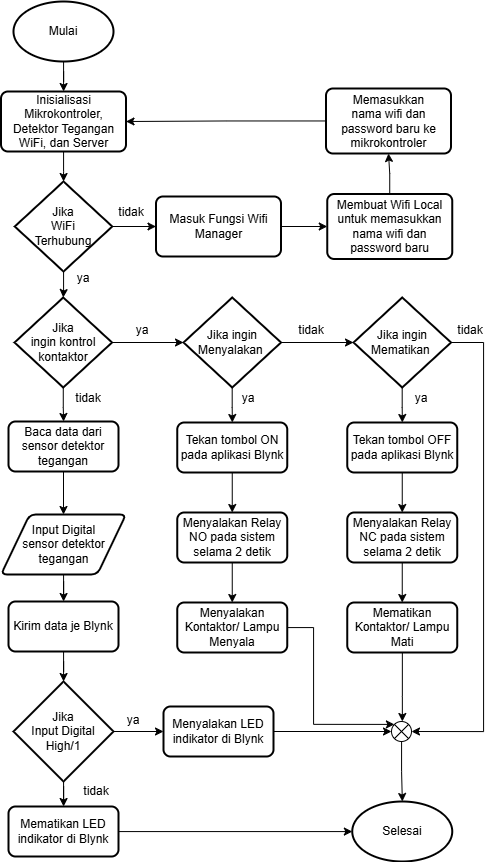

The diagram above was exported from draw.io. Its source (the exported page's mxGraphModel, read from the mxfile embedded in the PNG):
<mxGraphModel dx="1603" dy="869" grid="1" gridSize="10" guides="1" tooltips="1" connect="1" arrows="1" fold="1" page="1" pageScale="1" pageWidth="827" pageHeight="1169" math="0" shadow="0">
  <root>
    <mxCell id="WIyWlLk6GJQsqaUBKTNV-0" />
    <mxCell id="WIyWlLk6GJQsqaUBKTNV-1" parent="WIyWlLk6GJQsqaUBKTNV-0" />
    <mxCell id="0tDlFyUQB0SGhvc7BfUz-4" value="" style="edgeStyle=orthogonalEdgeStyle;rounded=0;orthogonalLoop=1;jettySize=auto;html=1;" edge="1" parent="WIyWlLk6GJQsqaUBKTNV-1" source="0tDlFyUQB0SGhvc7BfUz-0" target="0tDlFyUQB0SGhvc7BfUz-2">
      <mxGeometry relative="1" as="geometry" />
    </mxCell>
    <mxCell id="0tDlFyUQB0SGhvc7BfUz-0" value="Mulai" style="strokeWidth=2;html=1;shape=mxgraph.flowchart.start_1;whiteSpace=wrap;" vertex="1" parent="WIyWlLk6GJQsqaUBKTNV-1">
      <mxGeometry x="140" y="100" width="100" height="60" as="geometry" />
    </mxCell>
    <mxCell id="0tDlFyUQB0SGhvc7BfUz-55" value="" style="edgeStyle=orthogonalEdgeStyle;rounded=0;orthogonalLoop=1;jettySize=auto;html=1;" edge="1" parent="WIyWlLk6GJQsqaUBKTNV-1" source="0tDlFyUQB0SGhvc7BfUz-2" target="0tDlFyUQB0SGhvc7BfUz-54">
      <mxGeometry relative="1" as="geometry" />
    </mxCell>
    <mxCell id="0tDlFyUQB0SGhvc7BfUz-2" value="Inisialisasi Mikrokontroler, Detektor Tegangan WiFi, dan Server" style="rounded=1;whiteSpace=wrap;html=1;absoluteArcSize=1;arcSize=14;strokeWidth=2;" vertex="1" parent="WIyWlLk6GJQsqaUBKTNV-1">
      <mxGeometry x="127.5" y="190" width="125" height="60" as="geometry" />
    </mxCell>
    <mxCell id="0tDlFyUQB0SGhvc7BfUz-9" value="" style="edgeStyle=orthogonalEdgeStyle;rounded=0;orthogonalLoop=1;jettySize=auto;html=1;" edge="1" parent="WIyWlLk6GJQsqaUBKTNV-1" source="0tDlFyUQB0SGhvc7BfUz-6" target="0tDlFyUQB0SGhvc7BfUz-8">
      <mxGeometry relative="1" as="geometry" />
    </mxCell>
    <mxCell id="0tDlFyUQB0SGhvc7BfUz-6" value="Baca data dari sensor detektor tegangan" style="rounded=1;whiteSpace=wrap;html=1;absoluteArcSize=1;arcSize=14;strokeWidth=2;" vertex="1" parent="WIyWlLk6GJQsqaUBKTNV-1">
      <mxGeometry x="135" y="520" width="110" height="50" as="geometry" />
    </mxCell>
    <mxCell id="0tDlFyUQB0SGhvc7BfUz-11" value="" style="edgeStyle=orthogonalEdgeStyle;rounded=0;orthogonalLoop=1;jettySize=auto;html=1;" edge="1" parent="WIyWlLk6GJQsqaUBKTNV-1" source="0tDlFyUQB0SGhvc7BfUz-8" target="0tDlFyUQB0SGhvc7BfUz-10">
      <mxGeometry relative="1" as="geometry" />
    </mxCell>
    <mxCell id="0tDlFyUQB0SGhvc7BfUz-8" value="Input Digital&lt;div&gt;sensor detektor tegangan&lt;/div&gt;" style="shape=parallelogram;html=1;strokeWidth=2;perimeter=parallelogramPerimeter;whiteSpace=wrap;rounded=1;arcSize=12;size=0.23;" vertex="1" parent="WIyWlLk6GJQsqaUBKTNV-1">
      <mxGeometry x="127.5" y="613" width="125" height="60" as="geometry" />
    </mxCell>
    <mxCell id="0tDlFyUQB0SGhvc7BfUz-16" value="" style="edgeStyle=orthogonalEdgeStyle;rounded=0;orthogonalLoop=1;jettySize=auto;html=1;" edge="1" parent="WIyWlLk6GJQsqaUBKTNV-1" source="0tDlFyUQB0SGhvc7BfUz-10" target="0tDlFyUQB0SGhvc7BfUz-13">
      <mxGeometry relative="1" as="geometry" />
    </mxCell>
    <mxCell id="0tDlFyUQB0SGhvc7BfUz-10" value="Kirim data je Blynk" style="rounded=1;whiteSpace=wrap;html=1;absoluteArcSize=1;arcSize=14;strokeWidth=2;" vertex="1" parent="WIyWlLk6GJQsqaUBKTNV-1">
      <mxGeometry x="135" y="700" width="110" height="50" as="geometry" />
    </mxCell>
    <mxCell id="0tDlFyUQB0SGhvc7BfUz-15" value="" style="edgeStyle=orthogonalEdgeStyle;rounded=0;orthogonalLoop=1;jettySize=auto;html=1;" edge="1" parent="WIyWlLk6GJQsqaUBKTNV-1" source="0tDlFyUQB0SGhvc7BfUz-13" target="0tDlFyUQB0SGhvc7BfUz-14">
      <mxGeometry relative="1" as="geometry" />
    </mxCell>
    <mxCell id="0tDlFyUQB0SGhvc7BfUz-18" value="" style="edgeStyle=orthogonalEdgeStyle;rounded=0;orthogonalLoop=1;jettySize=auto;html=1;" edge="1" parent="WIyWlLk6GJQsqaUBKTNV-1" source="0tDlFyUQB0SGhvc7BfUz-13" target="0tDlFyUQB0SGhvc7BfUz-17">
      <mxGeometry relative="1" as="geometry" />
    </mxCell>
    <mxCell id="0tDlFyUQB0SGhvc7BfUz-13" value="Jika&lt;div&gt;Input Digital High/1&lt;/div&gt;" style="strokeWidth=2;html=1;shape=mxgraph.flowchart.decision;whiteSpace=wrap;" vertex="1" parent="WIyWlLk6GJQsqaUBKTNV-1">
      <mxGeometry x="140" y="780" width="100" height="100" as="geometry" />
    </mxCell>
    <mxCell id="0tDlFyUQB0SGhvc7BfUz-35" value="" style="edgeStyle=orthogonalEdgeStyle;rounded=0;orthogonalLoop=1;jettySize=auto;html=1;" edge="1" parent="WIyWlLk6GJQsqaUBKTNV-1" source="0tDlFyUQB0SGhvc7BfUz-14" target="0tDlFyUQB0SGhvc7BfUz-33">
      <mxGeometry relative="1" as="geometry" />
    </mxCell>
    <mxCell id="0tDlFyUQB0SGhvc7BfUz-14" value="Menyalakan LED indikator di Blynk" style="rounded=1;whiteSpace=wrap;html=1;absoluteArcSize=1;arcSize=14;strokeWidth=2;" vertex="1" parent="WIyWlLk6GJQsqaUBKTNV-1">
      <mxGeometry x="290" y="805" width="110" height="50" as="geometry" />
    </mxCell>
    <mxCell id="0tDlFyUQB0SGhvc7BfUz-17" value="Mematikan LED indikator di Blynk" style="rounded=1;whiteSpace=wrap;html=1;absoluteArcSize=1;arcSize=14;strokeWidth=2;" vertex="1" parent="WIyWlLk6GJQsqaUBKTNV-1">
      <mxGeometry x="135" y="905" width="110" height="50" as="geometry" />
    </mxCell>
    <mxCell id="0tDlFyUQB0SGhvc7BfUz-29" value="" style="edgeStyle=orthogonalEdgeStyle;rounded=0;orthogonalLoop=1;jettySize=auto;html=1;" edge="1" parent="WIyWlLk6GJQsqaUBKTNV-1" source="0tDlFyUQB0SGhvc7BfUz-19" target="0tDlFyUQB0SGhvc7BfUz-6">
      <mxGeometry relative="1" as="geometry" />
    </mxCell>
    <mxCell id="0tDlFyUQB0SGhvc7BfUz-30" value="" style="edgeStyle=orthogonalEdgeStyle;rounded=0;orthogonalLoop=1;jettySize=auto;html=1;" edge="1" parent="WIyWlLk6GJQsqaUBKTNV-1" source="0tDlFyUQB0SGhvc7BfUz-19" target="0tDlFyUQB0SGhvc7BfUz-20">
      <mxGeometry relative="1" as="geometry" />
    </mxCell>
    <mxCell id="0tDlFyUQB0SGhvc7BfUz-19" value="Jika&lt;div&gt;ingin kontrol kontaktor&lt;/div&gt;" style="strokeWidth=2;html=1;shape=mxgraph.flowchart.decision;whiteSpace=wrap;" vertex="1" parent="WIyWlLk6GJQsqaUBKTNV-1">
      <mxGeometry x="141" y="396" width="97.5" height="90" as="geometry" />
    </mxCell>
    <mxCell id="0tDlFyUQB0SGhvc7BfUz-31" value="" style="edgeStyle=orthogonalEdgeStyle;rounded=0;orthogonalLoop=1;jettySize=auto;html=1;" edge="1" parent="WIyWlLk6GJQsqaUBKTNV-1" source="0tDlFyUQB0SGhvc7BfUz-20" target="0tDlFyUQB0SGhvc7BfUz-24">
      <mxGeometry relative="1" as="geometry" />
    </mxCell>
    <mxCell id="0tDlFyUQB0SGhvc7BfUz-43" value="" style="edgeStyle=orthogonalEdgeStyle;rounded=0;orthogonalLoop=1;jettySize=auto;html=1;" edge="1" parent="WIyWlLk6GJQsqaUBKTNV-1" source="0tDlFyUQB0SGhvc7BfUz-20" target="0tDlFyUQB0SGhvc7BfUz-21">
      <mxGeometry relative="1" as="geometry" />
    </mxCell>
    <mxCell id="0tDlFyUQB0SGhvc7BfUz-20" value="Jika&amp;nbsp;&lt;span style=&quot;background-color: initial;&quot;&gt;ingin Menyalakan&amp;nbsp;&lt;/span&gt;" style="strokeWidth=2;html=1;shape=mxgraph.flowchart.decision;whiteSpace=wrap;" vertex="1" parent="WIyWlLk6GJQsqaUBKTNV-1">
      <mxGeometry x="310" y="396" width="97.5" height="90" as="geometry" />
    </mxCell>
    <mxCell id="0tDlFyUQB0SGhvc7BfUz-39" value="" style="edgeStyle=orthogonalEdgeStyle;rounded=0;orthogonalLoop=1;jettySize=auto;html=1;" edge="1" parent="WIyWlLk6GJQsqaUBKTNV-1" source="0tDlFyUQB0SGhvc7BfUz-21" target="0tDlFyUQB0SGhvc7BfUz-22">
      <mxGeometry relative="1" as="geometry" />
    </mxCell>
    <mxCell id="0tDlFyUQB0SGhvc7BfUz-21" value="Tekan tombol ON pada aplikasi Blynk" style="rounded=1;whiteSpace=wrap;html=1;absoluteArcSize=1;arcSize=14;strokeWidth=2;" vertex="1" parent="WIyWlLk6GJQsqaUBKTNV-1">
      <mxGeometry x="303.75" y="521" width="110" height="50" as="geometry" />
    </mxCell>
    <mxCell id="0tDlFyUQB0SGhvc7BfUz-40" value="" style="edgeStyle=orthogonalEdgeStyle;rounded=0;orthogonalLoop=1;jettySize=auto;html=1;" edge="1" parent="WIyWlLk6GJQsqaUBKTNV-1" source="0tDlFyUQB0SGhvc7BfUz-22" target="0tDlFyUQB0SGhvc7BfUz-23">
      <mxGeometry relative="1" as="geometry" />
    </mxCell>
    <mxCell id="0tDlFyUQB0SGhvc7BfUz-22" value="Menyalakan Relay NO pada sistem selama 2 detik" style="rounded=1;whiteSpace=wrap;html=1;absoluteArcSize=1;arcSize=14;strokeWidth=2;" vertex="1" parent="WIyWlLk6GJQsqaUBKTNV-1">
      <mxGeometry x="303.75" y="611" width="110" height="50" as="geometry" />
    </mxCell>
    <mxCell id="0tDlFyUQB0SGhvc7BfUz-23" value="Menyalakan Kontaktor/ Lampu Menyala" style="rounded=1;whiteSpace=wrap;html=1;absoluteArcSize=1;arcSize=14;strokeWidth=2;" vertex="1" parent="WIyWlLk6GJQsqaUBKTNV-1">
      <mxGeometry x="303.75" y="701" width="110" height="50" as="geometry" />
    </mxCell>
    <mxCell id="0tDlFyUQB0SGhvc7BfUz-44" value="" style="edgeStyle=orthogonalEdgeStyle;rounded=0;orthogonalLoop=1;jettySize=auto;html=1;" edge="1" parent="WIyWlLk6GJQsqaUBKTNV-1" source="0tDlFyUQB0SGhvc7BfUz-24" target="0tDlFyUQB0SGhvc7BfUz-25">
      <mxGeometry relative="1" as="geometry" />
    </mxCell>
    <mxCell id="0tDlFyUQB0SGhvc7BfUz-24" value="Jika&amp;nbsp;&lt;span style=&quot;background-color: initial;&quot;&gt;ingin Mematikan&amp;nbsp;&lt;/span&gt;" style="strokeWidth=2;html=1;shape=mxgraph.flowchart.decision;whiteSpace=wrap;" vertex="1" parent="WIyWlLk6GJQsqaUBKTNV-1">
      <mxGeometry x="480" y="396" width="97.5" height="90" as="geometry" />
    </mxCell>
    <mxCell id="0tDlFyUQB0SGhvc7BfUz-42" value="" style="edgeStyle=orthogonalEdgeStyle;rounded=0;orthogonalLoop=1;jettySize=auto;html=1;" edge="1" parent="WIyWlLk6GJQsqaUBKTNV-1" source="0tDlFyUQB0SGhvc7BfUz-25" target="0tDlFyUQB0SGhvc7BfUz-26">
      <mxGeometry relative="1" as="geometry" />
    </mxCell>
    <mxCell id="0tDlFyUQB0SGhvc7BfUz-25" value="Tekan tombol OFF pada aplikasi Blynk" style="rounded=1;whiteSpace=wrap;html=1;absoluteArcSize=1;arcSize=14;strokeWidth=2;" vertex="1" parent="WIyWlLk6GJQsqaUBKTNV-1">
      <mxGeometry x="473.75" y="521" width="110" height="50" as="geometry" />
    </mxCell>
    <mxCell id="0tDlFyUQB0SGhvc7BfUz-41" value="" style="edgeStyle=orthogonalEdgeStyle;rounded=0;orthogonalLoop=1;jettySize=auto;html=1;" edge="1" parent="WIyWlLk6GJQsqaUBKTNV-1" source="0tDlFyUQB0SGhvc7BfUz-26" target="0tDlFyUQB0SGhvc7BfUz-27">
      <mxGeometry relative="1" as="geometry" />
    </mxCell>
    <mxCell id="0tDlFyUQB0SGhvc7BfUz-26" value="Menyalakan Relay NC pada sistem selama 2 detik" style="rounded=1;whiteSpace=wrap;html=1;absoluteArcSize=1;arcSize=14;strokeWidth=2;" vertex="1" parent="WIyWlLk6GJQsqaUBKTNV-1">
      <mxGeometry x="473.75" y="611" width="110" height="50" as="geometry" />
    </mxCell>
    <mxCell id="0tDlFyUQB0SGhvc7BfUz-34" value="" style="edgeStyle=orthogonalEdgeStyle;rounded=0;orthogonalLoop=1;jettySize=auto;html=1;" edge="1" parent="WIyWlLk6GJQsqaUBKTNV-1" source="0tDlFyUQB0SGhvc7BfUz-27" target="0tDlFyUQB0SGhvc7BfUz-33">
      <mxGeometry relative="1" as="geometry">
        <Array as="points">
          <mxPoint x="528" y="795" />
          <mxPoint x="528" y="795" />
        </Array>
      </mxGeometry>
    </mxCell>
    <mxCell id="0tDlFyUQB0SGhvc7BfUz-27" value="Mematikan Kontaktor/ Lampu Mati" style="rounded=1;whiteSpace=wrap;html=1;absoluteArcSize=1;arcSize=14;strokeWidth=2;" vertex="1" parent="WIyWlLk6GJQsqaUBKTNV-1">
      <mxGeometry x="473.75" y="701" width="110" height="50" as="geometry" />
    </mxCell>
    <mxCell id="0tDlFyUQB0SGhvc7BfUz-32" value="Selesai" style="strokeWidth=2;html=1;shape=mxgraph.flowchart.start_1;whiteSpace=wrap;" vertex="1" parent="WIyWlLk6GJQsqaUBKTNV-1">
      <mxGeometry x="478.75" y="900" width="100" height="60" as="geometry" />
    </mxCell>
    <mxCell id="0tDlFyUQB0SGhvc7BfUz-37" value="" style="edgeStyle=orthogonalEdgeStyle;rounded=0;orthogonalLoop=1;jettySize=auto;html=1;" edge="1" parent="WIyWlLk6GJQsqaUBKTNV-1" source="0tDlFyUQB0SGhvc7BfUz-33" target="0tDlFyUQB0SGhvc7BfUz-32">
      <mxGeometry relative="1" as="geometry" />
    </mxCell>
    <mxCell id="0tDlFyUQB0SGhvc7BfUz-33" value="" style="verticalLabelPosition=bottom;verticalAlign=top;html=1;shape=mxgraph.flowchart.or;" vertex="1" parent="WIyWlLk6GJQsqaUBKTNV-1">
      <mxGeometry x="518" y="820" width="20" height="20" as="geometry" />
    </mxCell>
    <mxCell id="0tDlFyUQB0SGhvc7BfUz-36" style="edgeStyle=orthogonalEdgeStyle;rounded=0;orthogonalLoop=1;jettySize=auto;html=1;entryX=0.145;entryY=0.145;entryDx=0;entryDy=0;entryPerimeter=0;" edge="1" parent="WIyWlLk6GJQsqaUBKTNV-1" source="0tDlFyUQB0SGhvc7BfUz-23" target="0tDlFyUQB0SGhvc7BfUz-33">
      <mxGeometry relative="1" as="geometry">
        <Array as="points">
          <mxPoint x="440" y="726" />
          <mxPoint x="440" y="823" />
        </Array>
      </mxGeometry>
    </mxCell>
    <mxCell id="0tDlFyUQB0SGhvc7BfUz-38" style="edgeStyle=orthogonalEdgeStyle;rounded=0;orthogonalLoop=1;jettySize=auto;html=1;entryX=0;entryY=0.5;entryDx=0;entryDy=0;entryPerimeter=0;" edge="1" parent="WIyWlLk6GJQsqaUBKTNV-1" source="0tDlFyUQB0SGhvc7BfUz-17" target="0tDlFyUQB0SGhvc7BfUz-32">
      <mxGeometry relative="1" as="geometry">
        <Array as="points">
          <mxPoint x="479" y="930" />
        </Array>
      </mxGeometry>
    </mxCell>
    <mxCell id="0tDlFyUQB0SGhvc7BfUz-45" value="ya" style="text;html=1;align=center;verticalAlign=middle;whiteSpace=wrap;rounded=0;" vertex="1" parent="WIyWlLk6GJQsqaUBKTNV-1">
      <mxGeometry x="239" y="414" width="60" height="30" as="geometry" />
    </mxCell>
    <mxCell id="0tDlFyUQB0SGhvc7BfUz-46" value="ya" style="text;html=1;align=center;verticalAlign=middle;whiteSpace=wrap;rounded=0;" vertex="1" parent="WIyWlLk6GJQsqaUBKTNV-1">
      <mxGeometry x="345" y="482" width="60" height="30" as="geometry" />
    </mxCell>
    <mxCell id="0tDlFyUQB0SGhvc7BfUz-47" value="ya" style="text;html=1;align=center;verticalAlign=middle;whiteSpace=wrap;rounded=0;" vertex="1" parent="WIyWlLk6GJQsqaUBKTNV-1">
      <mxGeometry x="517.5" y="482" width="60" height="30" as="geometry" />
    </mxCell>
    <mxCell id="0tDlFyUQB0SGhvc7BfUz-48" style="edgeStyle=orthogonalEdgeStyle;rounded=0;orthogonalLoop=1;jettySize=auto;html=1;entryX=1;entryY=0.5;entryDx=0;entryDy=0;entryPerimeter=0;" edge="1" parent="WIyWlLk6GJQsqaUBKTNV-1" source="0tDlFyUQB0SGhvc7BfUz-24" target="0tDlFyUQB0SGhvc7BfUz-33">
      <mxGeometry relative="1" as="geometry">
        <Array as="points">
          <mxPoint x="610" y="441" />
          <mxPoint x="610" y="830" />
        </Array>
      </mxGeometry>
    </mxCell>
    <mxCell id="0tDlFyUQB0SGhvc7BfUz-49" value="ya" style="text;html=1;align=center;verticalAlign=middle;whiteSpace=wrap;rounded=0;" vertex="1" parent="WIyWlLk6GJQsqaUBKTNV-1">
      <mxGeometry x="230" y="804" width="60" height="30" as="geometry" />
    </mxCell>
    <mxCell id="0tDlFyUQB0SGhvc7BfUz-50" value="tidak" style="text;html=1;align=center;verticalAlign=middle;whiteSpace=wrap;rounded=0;" vertex="1" parent="WIyWlLk6GJQsqaUBKTNV-1">
      <mxGeometry x="185" y="482" width="60" height="30" as="geometry" />
    </mxCell>
    <mxCell id="0tDlFyUQB0SGhvc7BfUz-51" value="tidak" style="text;html=1;align=center;verticalAlign=middle;whiteSpace=wrap;rounded=0;" vertex="1" parent="WIyWlLk6GJQsqaUBKTNV-1">
      <mxGeometry x="407.5" y="414" width="60" height="30" as="geometry" />
    </mxCell>
    <mxCell id="0tDlFyUQB0SGhvc7BfUz-52" value="tidak" style="text;html=1;align=center;verticalAlign=middle;whiteSpace=wrap;rounded=0;" vertex="1" parent="WIyWlLk6GJQsqaUBKTNV-1">
      <mxGeometry x="567" y="414" width="60" height="30" as="geometry" />
    </mxCell>
    <mxCell id="0tDlFyUQB0SGhvc7BfUz-53" value="tidak" style="text;html=1;align=center;verticalAlign=middle;whiteSpace=wrap;rounded=0;" vertex="1" parent="WIyWlLk6GJQsqaUBKTNV-1">
      <mxGeometry x="192.5" y="875" width="60" height="30" as="geometry" />
    </mxCell>
    <mxCell id="0tDlFyUQB0SGhvc7BfUz-57" value="" style="edgeStyle=orthogonalEdgeStyle;rounded=0;orthogonalLoop=1;jettySize=auto;html=1;" edge="1" parent="WIyWlLk6GJQsqaUBKTNV-1" source="0tDlFyUQB0SGhvc7BfUz-54" target="0tDlFyUQB0SGhvc7BfUz-19">
      <mxGeometry relative="1" as="geometry" />
    </mxCell>
    <mxCell id="0tDlFyUQB0SGhvc7BfUz-60" value="" style="edgeStyle=orthogonalEdgeStyle;rounded=0;orthogonalLoop=1;jettySize=auto;html=1;" edge="1" parent="WIyWlLk6GJQsqaUBKTNV-1" source="0tDlFyUQB0SGhvc7BfUz-54" target="0tDlFyUQB0SGhvc7BfUz-58">
      <mxGeometry relative="1" as="geometry" />
    </mxCell>
    <mxCell id="0tDlFyUQB0SGhvc7BfUz-54" value="Jika&lt;div&gt;WiFi&lt;/div&gt;&lt;div&gt;Terhubung&lt;/div&gt;" style="strokeWidth=2;html=1;shape=mxgraph.flowchart.decision;whiteSpace=wrap;" vertex="1" parent="WIyWlLk6GJQsqaUBKTNV-1">
      <mxGeometry x="141.25" y="280" width="97.5" height="90" as="geometry" />
    </mxCell>
    <mxCell id="0tDlFyUQB0SGhvc7BfUz-61" value="" style="edgeStyle=orthogonalEdgeStyle;rounded=0;orthogonalLoop=1;jettySize=auto;html=1;" edge="1" parent="WIyWlLk6GJQsqaUBKTNV-1" source="0tDlFyUQB0SGhvc7BfUz-58" target="0tDlFyUQB0SGhvc7BfUz-59">
      <mxGeometry relative="1" as="geometry" />
    </mxCell>
    <mxCell id="0tDlFyUQB0SGhvc7BfUz-58" value="Masuk Fungsi Wifi Manager" style="rounded=1;whiteSpace=wrap;html=1;absoluteArcSize=1;arcSize=14;strokeWidth=2;" vertex="1" parent="WIyWlLk6GJQsqaUBKTNV-1">
      <mxGeometry x="282.5" y="295" width="125" height="60" as="geometry" />
    </mxCell>
    <mxCell id="0tDlFyUQB0SGhvc7BfUz-63" value="" style="edgeStyle=orthogonalEdgeStyle;rounded=0;orthogonalLoop=1;jettySize=auto;html=1;" edge="1" parent="WIyWlLk6GJQsqaUBKTNV-1" source="0tDlFyUQB0SGhvc7BfUz-59" target="0tDlFyUQB0SGhvc7BfUz-62">
      <mxGeometry relative="1" as="geometry" />
    </mxCell>
    <mxCell id="0tDlFyUQB0SGhvc7BfUz-59" value="Membuat Wifi Local untuk memasukkan nama wifi dan password baru" style="rounded=1;whiteSpace=wrap;html=1;absoluteArcSize=1;arcSize=14;strokeWidth=2;" vertex="1" parent="WIyWlLk6GJQsqaUBKTNV-1">
      <mxGeometry x="453.75" y="292.5" width="125" height="65" as="geometry" />
    </mxCell>
    <mxCell id="0tDlFyUQB0SGhvc7BfUz-64" style="edgeStyle=orthogonalEdgeStyle;rounded=0;orthogonalLoop=1;jettySize=auto;html=1;entryX=1;entryY=0.5;entryDx=0;entryDy=0;" edge="1" parent="WIyWlLk6GJQsqaUBKTNV-1" source="0tDlFyUQB0SGhvc7BfUz-62" target="0tDlFyUQB0SGhvc7BfUz-2">
      <mxGeometry relative="1" as="geometry" />
    </mxCell>
    <mxCell id="0tDlFyUQB0SGhvc7BfUz-62" value="Memasukkan&lt;div&gt;nama wifi dan password baru ke mikrokontroler&lt;/div&gt;" style="rounded=1;whiteSpace=wrap;html=1;absoluteArcSize=1;arcSize=14;strokeWidth=2;" vertex="1" parent="WIyWlLk6GJQsqaUBKTNV-1">
      <mxGeometry x="452.5" y="187" width="125" height="65" as="geometry" />
    </mxCell>
    <mxCell id="0tDlFyUQB0SGhvc7BfUz-65" value="ya" style="text;html=1;align=center;verticalAlign=middle;whiteSpace=wrap;rounded=0;" vertex="1" parent="WIyWlLk6GJQsqaUBKTNV-1">
      <mxGeometry x="180" y="361.5" width="60" height="30" as="geometry" />
    </mxCell>
    <mxCell id="0tDlFyUQB0SGhvc7BfUz-66" value="tidak" style="text;html=1;align=center;verticalAlign=middle;whiteSpace=wrap;rounded=0;" vertex="1" parent="WIyWlLk6GJQsqaUBKTNV-1">
      <mxGeometry x="228" y="295.5" width="60" height="30" as="geometry" />
    </mxCell>
  </root>
</mxGraphModel>